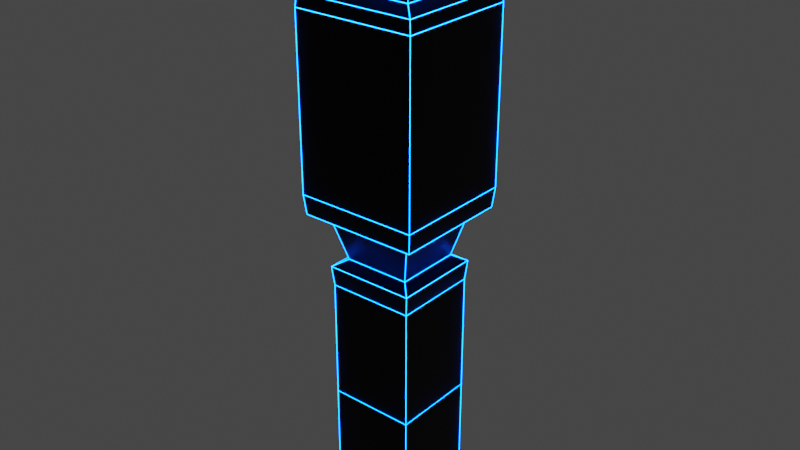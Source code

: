 # Source: obs2.blend  (saved by Blender 2.81.16; exported with 4.5.12 LTS)
import bpy
from mathutils import Matrix  # noqa: F401  (used for matrix-valued properties, if any)

bpy.ops.wm.read_factory_settings(use_empty=True)
scene = bpy.context.scene
scene.name = 'Scene'

# ---- collections
col_collection = bpy.data.collections.new('Collection'); scene.collection.children.link(col_collection)

# ---- materials (node trees are filled in below, after node groups)
mat_material_001 = bpy.data.materials.new('Material.001')
mat_material_001.use_transparent_shadow = False
mat_material_002 = bpy.data.materials.new('Material.002')
mat_material_002.use_transparent_shadow = False

# ---- material node trees
mat_material_001.use_nodes = True; mat_material_001.node_tree.nodes.clear()
_N = mat_material_001.node_tree.nodes; _L = mat_material_001.node_tree.links
n0 = _N.new('ShaderNodeOutputMaterial'); n0.name = 'Material Output'; n0.location = (300, 300)
n1 = _N.new('ShaderNodeBsdfPrincipled'); n1.name = 'Principled BSDF'; n1.location = (10, 300)
n1.distribution = 'GGX'
n1.subsurface_method = 'BURLEY'
n1.inputs[0].default_value = (0.009018, 0.009018, 0.009018, 1.0)
n1.inputs[1].default_value = 1.0
n1.inputs[3].default_value = 1.45
n1.inputs[27].default_value = (0.0, 0.0, 0.0, 1.0)
n1.inputs[28].default_value = 1.0
_L.new(n1.outputs[0], n0.inputs[0])
n0.is_active_output = True
mat_material_002.use_nodes = True; mat_material_002.node_tree.nodes.clear()
_N = mat_material_002.node_tree.nodes; _L = mat_material_002.node_tree.links
n0 = _N.new('ShaderNodeOutputMaterial'); n0.name = 'Material Output'; n0.location = (300, 300)
n1 = _N.new('ShaderNodeEmission'); n1.name = 'Emission'; n1.location = (10, 300)
n1.inputs[0].default_value = (0.0, 0.08014, 1.0, 1.0)
n1.inputs[1].default_value = 50.0
_L.new(n1.outputs[0], n0.inputs[0])
n0.is_active_output = True

# ---- world
world_world = bpy.data.worlds.new('World'); scene.world = world_world
world_world.use_nodes = True; world_world.node_tree.nodes.clear()
_N = world_world.node_tree.nodes; _L = world_world.node_tree.links
n0 = _N.new('ShaderNodeOutputWorld'); n0.name = 'World Output'; n0.location = (300, 300)
n1 = _N.new('ShaderNodeBackground'); n1.name = 'Background'; n1.location = (10, 300)
n1.inputs[0].default_value = (0.05088, 0.05088, 0.05088, 1.0)
_L.new(n1.outputs[0], n0.inputs[0])
n0.is_active_output = True
world_world.color = (0.05088, 0.05088, 0.05088)
world_world.use_sun_shadow = False
world_world.sun_shadow_jitter_overblur = 0.0

# ---- meshes
me_plane = bpy.data.meshes.new('Plane')
me_plane.from_pydata([(-1.0, -1.0, 0.0), (1.0, -1.0, 0.0), (-1.0, 1.0, 0.0), (1.0, 1.0, 0.0), (-1.028, 1.028, 13.64), (-1.028, -1.028, 13.64), (1.028, -1.028, 13.64), (1.028, 1.028, 13.64), (1.0, -1.0, 2.787), (1.044, -1.044, 6.033), (1.425, -1.425, 7.769), (1.425, -1.425, 11.74), (-1.425, -1.425, 11.74), (-1.38, -1.38, 7.311), (-1.0, -1.0, 5.574), (-1.0, -1.0, 2.787), (1.0, 1.0, 2.787), (1.044, 1.044, 6.033), (1.425, 1.425, 7.769), (1.425, 1.425, 11.74), (-1.425, 1.425, 11.74), (-1.38, 1.38, 7.311), (-1.0, 1.0, 5.574), (-1.0, 1.0, 2.787), (-1.0, 1.0, 13.93), (-1.0, -1.0, 13.93), (1.0, -1.0, 13.93), (1.0, 1.0, 13.93), (-1.396, 1.396, 12.03), (1.396, 1.396, 12.03), (-1.396, -1.396, 12.03), (1.396, -1.396, 12.03), (1.112, -1.112, 12.2), (0.8187, -0.8187, 13.48), (1.112, 1.112, 12.2), (0.8187, 0.8187, 13.48), (-0.8187, -0.8187, 13.48), (-1.112, -1.112, 12.2), (-0.8187, 0.8187, 13.48), (-1.112, 1.112, 12.2), (-1.044, 1.044, 6.033), (1.0, 1.0, 5.574), (-1.425, 1.425, 7.769), (1.38, 1.38, 7.311), (-1.044, -1.044, 6.033), (-1.425, -1.425, 7.769), (1.0, -1.0, 5.574), (1.38, -1.38, 7.311), (0.7732, -0.7732, 6.199), (1.022, -1.022, 7.145), (-1.022, -1.022, 7.145), (-0.7732, -0.7732, 6.199), (0.7732, 0.7732, 6.199), (1.022, 1.022, 7.145), (-1.022, 1.022, 7.145), (-0.7732, 0.7732, 6.199)], [], [(0, 2, 3, 1), (25, 26, 27, 24), (5, 4, 38, 36), (7, 6, 33, 35), (29, 28, 39, 34), (31, 29, 34, 32), (3, 2, 23, 16), (16, 23, 22, 41), (13, 21, 54, 50), (18, 42, 20, 19), (2, 0, 15, 23), (23, 15, 14, 22), (43, 47, 49, 53), (42, 45, 12, 20), (1, 3, 16, 8), (8, 16, 41, 46), (47, 13, 50, 49), (10, 18, 19, 11), (0, 1, 8, 15), (15, 8, 46, 14), (17, 40, 55, 52), (45, 10, 11, 12), (4, 5, 25, 24), (5, 6, 26, 25), (6, 7, 27, 26), (7, 4, 24, 27), (28, 29, 19, 20), (30, 28, 20, 12), (29, 31, 11, 19), (31, 30, 12, 11), (37, 32, 33, 36), (32, 34, 35, 33), (39, 37, 36, 38), (34, 39, 38, 35), (30, 31, 32, 37), (28, 30, 37, 39), (4, 7, 35, 38), (6, 5, 36, 33), (40, 17, 41, 22), (43, 21, 42, 18), (44, 40, 22, 14), (21, 13, 45, 42), (17, 9, 46, 41), (47, 43, 18, 10), (9, 44, 14, 46), (13, 47, 10, 45), (52, 55, 54, 53), (55, 51, 50, 54), (48, 52, 53, 49), (51, 48, 49, 50), (21, 43, 53, 54), (44, 9, 48, 51), (9, 17, 52, 48), (40, 44, 51, 55)])
_uv = me_plane.uv_layers.new(name='UVMap')
_uv.uv.foreach_set('vector', [0.0, 0.0, 0.0, 1.0, 1.0, 1.0, 1.0, 0.0, 0.0, 0.0, 1.0, 0.0, 1.0, 1.0, 0.0, 1.0, 0.01179, 0.0, 0.01179, 1.0, 0.01179, 1.0, 0.01179, 0.0, 0.9882, 1.0, 1.0, 0.01179, 1.0, 0.01179, 0.9882, 1.0, 1.0, 1.011, 0.0, 1.011, 0.0, 1.011, 1.0, 1.011, 1.011, 0.0, 1.0, 1.011, 1.0, 1.011, 1.011, 0.0, 1.0, 1.0, 0.0, 1.0, 0.0, 1.0, 1.0, 1.0, 1.0, 1.0, 0.0, 1.0, 0.0, 1.0, 1.0, 1.0, -0.01681, 0.0, 0.0, 1.017, 0.0, 1.017, -0.01681, 0.0, 1.0, 1.0, 0.0, 1.0, 0.0, 1.0, 1.0, 1.0, 0.0, 1.0, 0.0, 0.0, 0.0, 0.0, 0.0, 1.0, 0.0, 1.0, 0.0, 0.0, 0.0, 0.0, 0.0, 1.0, 1.0, 1.017, 1.017, 0.0, 1.017, 0.0, 1.0, 1.017, 0.0, 1.0, 0.0, 0.0, 0.0, 0.0, 0.0, 1.0, 1.0, 0.0, 1.0, 1.0, 1.0, 1.0, 1.0, 0.0, 1.0, 0.0, 1.0, 1.0, 1.0, 1.0, 1.0, 0.0, 1.017, 0.0, -0.01681, 0.0, -0.01681, 0.0, 1.017, 0.0, 1.0, 0.0, 1.0, 1.0, 1.0, 1.0, 1.0, 0.0, 0.0, 0.0, 1.0, 0.0, 1.0, 0.0, 0.0, 0.0, 0.0, 0.0, 1.0, 0.0, 1.0, 0.0, 0.0, 0.0, 1.0, 0.9817, 0.0, 0.9817, 0.0, 0.9817, 1.0, 0.9817, 0.0, 0.0, 1.0, 0.0, 1.0, 0.0, 0.0, 0.0, 0.01179, 1.0, 0.01179, 0.0, 0.0, 0.0, 0.0, 1.0, 0.01179, 0.0, 1.0, 0.01179, 1.0, 0.0, 0.0, 0.0, 1.0, 0.01179, 0.9882, 1.0, 1.0, 1.0, 1.0, 0.0, 0.9882, 1.0, 0.01179, 1.0, 0.0, 1.0, 1.0, 1.0, 0.0, 1.011, 1.0, 1.011, 1.0, 1.0, 0.0, 1.0, -0.0106, 0.0, 0.0, 1.011, 0.0, 1.0, 0.0, 0.0, 1.0, 1.011, 1.011, 0.0, 1.0, 0.0, 1.0, 1.0, 1.011, 0.0, -0.0106, 0.0, 0.0, 0.0, 1.0, 0.0, -0.0106, 0.0, 1.011, 0.0, 1.0, 0.01179, 0.01179, 0.0, 1.011, 0.0, 1.0, 1.011, 0.9882, 1.0, 1.0, 0.01179, 0.0, 1.011, -0.0106, 0.0, 0.01179, 0.0, 0.01179, 1.0, 1.0, 1.011, 0.0, 1.011, 0.01179, 1.0, 0.9882, 1.0, -0.0106, 0.0, 1.011, 0.0, 1.011, 0.0, -0.0106, 0.0, 0.0, 1.011, -0.0106, 0.0, -0.0106, 0.0, 0.0, 1.011, 0.01179, 1.0, 0.9882, 1.0, 0.9882, 1.0, 0.01179, 1.0, 1.0, 0.01179, 0.01179, 0.0, 0.01179, 0.0, 1.0, 0.01179, 0.0, 0.9817, 1.0, 0.9817, 1.0, 1.0, 0.0, 1.0, 1.0, 1.017, 0.0, 1.017, 0.0, 1.0, 1.0, 1.0, 0.01832, 0.0, 0.0, 0.9817, 0.0, 1.0, 0.0, 0.0, 0.0, 1.017, -0.01681, 0.0, 0.0, 0.0, 0.0, 1.0, 1.0, 0.9817, 0.9817, 0.0, 1.0, 0.0, 1.0, 1.0, 1.017, 0.0, 1.0, 1.017, 1.0, 1.0, 1.0, 0.0, 0.9817, 0.0, 0.01832, 0.0, 0.0, 0.0, 1.0, 0.0, -0.01681, 0.0, 1.017, 0.0, 1.0, 0.0, 0.0, 0.0, 1.0, 0.9817, 0.0, 0.9817, 0.0, 1.017, 1.0, 1.017, 0.0, 0.9817, 0.01832, 0.0, -0.01681, 0.0, 0.0, 1.017, 0.9817, 0.0, 1.0, 0.9817, 1.0, 1.017, 1.017, 0.0, 0.01832, 0.0, 0.9817, 0.0, 1.017, 0.0, -0.01681, 0.0, 0.0, 1.017, 1.0, 1.017, 1.0, 1.017, 0.0, 1.017, 0.01832, 0.0, 0.9817, 0.0, 0.9817, 0.0, 0.01832, 0.0, 0.9817, 0.0, 1.0, 0.9817, 1.0, 0.9817, 0.9817, 0.0, 0.0, 0.9817, 0.01832, 0.0, 0.01832, 0.0, 0.0, 0.9817])
me_plane.materials.append(mat_material_001)
me_plane.materials.append(mat_material_002)
me_plane.use_remesh_fix_poles = True
me_plane.use_remesh_preserve_attributes = False
me_plane.use_mirror_vertex_groups = False
me_plane.update()

# ---- objects
ob_obs2 = bpy.data.objects.new('obs2', me_plane)

# ---- transforms, parenting, visibility, modifiers, constraints
ob_obs2.location = (0.0, 0.0, 0.0)
ob_obs2.lineart.crease_threshold = 0.0
_m = ob_obs2.modifiers.new('Wireframe', 'WIREFRAME')
_m.thickness = 0.0181
_m.use_replace = False
_m.material_offset = 2

# ---- collection membership
col_collection.objects.link(ob_obs2)

# ---- scene / render settings (as saved in the file)
scene.frame_start = 1; scene.frame_end = 250; scene.frame_set(1)
scene.render.engine = 'BLENDER_EEVEE_NEXT'
scene.cycles.use_denoising = False
scene.cycles.samples = 128
scene.cycles.sampling_pattern = 'TABULATED_SOBOL'
scene.cycles.use_adaptive_sampling = False
scene.cycles.use_light_tree = False
scene.view_settings.view_transform = 'Filmic'
bpy.context.view_layer.update()

# ---- added for rendering (the .blend has no active camera): camera
cam_auto = bpy.data.cameras.new('AutoCamera')
cam_auto.lens = 50.0
cam_auto.sensor_width = 36.0
cam_auto.clip_end = 1000.0
ob_auto_camera = bpy.data.objects.new('AutoCamera', cam_auto)
scene.collection.objects.link(ob_auto_camera)
ob_auto_camera.location = (13.4354, -16.1225, 17.716)
ob_auto_camera.rotation_euler = (1.09748, -7.21219e-08, 0.694738)
scene.camera = ob_auto_camera
bpy.context.view_layer.update()
